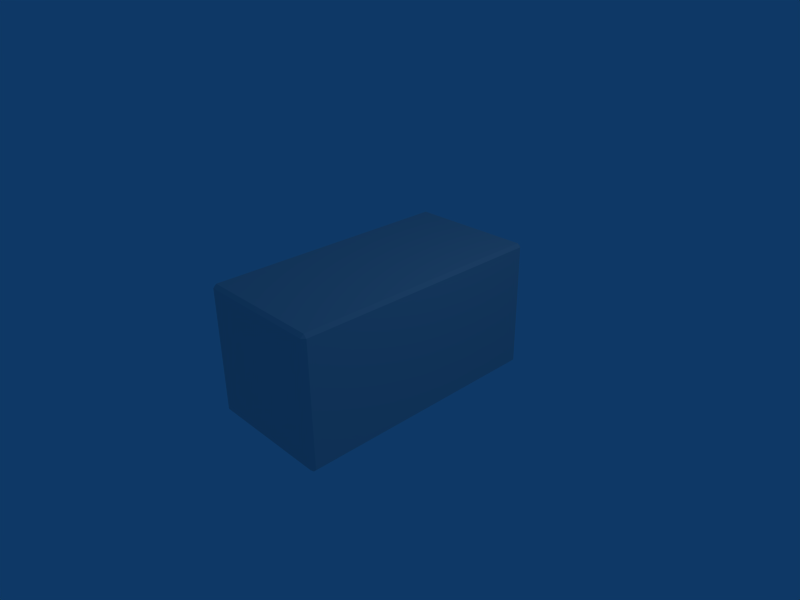 # Source: brick.blend  (saved by Blender 2.49.2; exported with 4.5.12 LTS)
import bpy
from mathutils import Matrix  # noqa: F401  (used for matrix-valued properties, if any)

bpy.ops.wm.read_factory_settings(use_empty=True)
scene = bpy.context.scene
scene.name = 'Scene'

# ---- collections
col_collection_1 = bpy.data.collections.new('Collection 1'); scene.collection.children.link(col_collection_1)

# ---- materials (node trees are filled in below, after node groups)
mat_material = bpy.data.materials.new('Material')
mat_material.alpha_threshold = 0.0
mat_material.roughness = 0.5
mat_material.line_color = (0.0, 0.0, 0.0, 1.0)

# ---- material node trees

# ---- world
world_world = bpy.data.worlds.new('World'); scene.world = world_world
world_world.color = (0.05656, 0.2208, 0.4)
world_world.use_sun_shadow = False
world_world.sun_shadow_jitter_overblur = 0.0
world_world.cycles.sampling_method = 'MANUAL'
world_world.cycles.sample_map_resolution = 256

# ---- cameras
cam_camera = bpy.data.cameras.new('Camera')
cam_camera.passepartout_alpha = 0.2
cam_camera.clip_end = 100.0
cam_camera.lens = 35.0
cam_camera.ortho_scale = 7.314
cam_camera.show_passepartout = False
cam_camera.show_safe_areas = True
cam_camera.dof.focus_distance = 0.0
cam_camera.dof.aperture_fstop = 128.0

# ---- lights
light_spot = bpy.data.lights.new('Spot', 'POINT')
light_spot.transmission_factor = 0.0
light_spot.cutoff_distance = 30.0
light_spot.energy = 100.0
light_spot.shadow_buffer_clip_start = 1.001
light_spot.shadow_soft_size = 1.0
light_spot.shadow_maximum_resolution = 0.006
light_spot.use_absolute_resolution = True
light_spot.cycles.use_multiple_importance_sampling = False

# ---- meshes
me_cube = bpy.data.meshes.new('Cube')
me_cube.from_pydata([(0.95, 2.95, -1.0), (0.95, -0.95, -1.0), (-0.95, -0.95, -1.0), (-0.95, 2.95, -1.0), (0.95, 2.95, 1.0), (-0.95, 2.95, 1.0), (-0.95, -0.95, 1.0), (0.95, -0.95, 1.0), (1.0, 2.95, -0.95), (1.0, 2.95, 0.95), (1.0, -0.95, 0.95), (1.0, -0.95, -0.95), (0.95, -1.0, -0.95), (0.95, -1.0, 0.95), (-0.95, -1.0, 0.95), (-0.95, -1.0, -0.95), (-1.0, -0.95, -0.95), (-1.0, -0.95, 0.95), (-1.0, 2.95, 0.95), (-1.0, 2.95, -0.95), (0.95, 3.0, 0.95), (0.95, 3.0, -0.95), (-0.95, 3.0, -0.95), (-0.95, 3.0, 0.95)], [], [(0, 1, 2, 3), (6, 7, 4, 5), (10, 11, 8, 9), (14, 15, 12, 13), (18, 19, 16, 17), (22, 23, 20, 21), (0, 8, 11, 1), (15, 2, 1, 12), (21, 0, 3, 22), (19, 3, 2, 16), (23, 5, 4, 20), (5, 18, 17, 6), (7, 10, 9, 4), (6, 14, 13, 7), (20, 9, 8, 21), (10, 13, 12, 11), (14, 17, 16, 15), (18, 23, 22, 19), (0, 21, 8), (1, 11, 12), (2, 15, 16), (3, 19, 22), (4, 9, 20), (7, 13, 10), (6, 17, 14), (5, 23, 18)])
me_cube.materials.append(mat_material)
me_cube.use_remesh_preserve_volume = False
me_cube.use_remesh_preserve_attributes = False
me_cube.use_mirror_vertex_groups = False
me_cube.update()

# ---- objects
ob_cube = bpy.data.objects.new('Cube', me_cube)
ob_lamp = bpy.data.objects.new('Lamp', light_spot)
ob_camera = bpy.data.objects.new('Camera', cam_camera)

# ---- transforms, parenting, visibility, modifiers, constraints
ob_cube.location = (0.0, -1.0, 0.0)
ob_cube.lock_rotations_4d = False
ob_cube.empty_display_type = 'ARROWS'
ob_cube.color = (0.0, 0.0, 0.0, 1.0)
ob_cube.lineart.crease_threshold = 0.0
ob_lamp.location = (4.076, 1.005, 5.904)
ob_lamp.rotation_euler = (0.6503, 0.05522, 1.866)
ob_lamp.lock_rotations_4d = False
ob_lamp.empty_display_type = 'ARROWS'
ob_lamp.color = (0.0, 0.0, 0.0, 0.0)
ob_lamp.lineart.crease_threshold = 0.0
ob_camera.location = (7.481, -6.508, 5.344)
ob_camera.rotation_euler = (1.109, 0.01082, 0.8149)
ob_camera.lock_rotations_4d = False
ob_camera.empty_display_type = 'ARROWS'
ob_camera.color = (0.0, 0.0, 0.0, 0.0)
ob_camera.display_type = 'WIRE'
ob_camera.lineart.crease_threshold = 0.0

# ---- collection membership
col_collection_1.objects.link(ob_cube)
col_collection_1.objects.link(ob_lamp)
col_collection_1.objects.link(ob_camera)

# ---- scene / render settings (as saved in the file)
scene.camera = ob_camera
scene.frame_start = 1; scene.frame_end = 250; scene.frame_set(1)
scene.render.engine = 'BLENDER_EEVEE_NEXT'
scene.render.image_settings.file_format = 'JPEG'
scene.render.image_settings.color_mode = 'RGB'
scene.render.image_settings.compression = 90
scene.render.resolution_x = 800
scene.render.resolution_y = 600
scene.render.pixel_aspect_x = 100.0
scene.render.pixel_aspect_y = 100.0
scene.render.fps = 25
scene.render.dither_intensity = 0.0
scene.render.use_compositing = False
scene.render.use_sequencer = False
scene.render.bake_margin = 2
scene.render.bake_bias = 0.0
scene.render.use_stamp_time = False
scene.render.use_stamp_date = False
scene.render.use_stamp_frame = False
scene.render.use_stamp_camera = False
scene.render.use_stamp_scene = False
scene.render.use_stamp_filename = False
scene.render.use_stamp_render_time = False
scene.render.stamp_font_size = 0
scene.cycles.use_denoising = False
scene.cycles.samples = 10
scene.cycles.sampling_pattern = 'TABULATED_SOBOL'
scene.cycles.light_sampling_threshold = 0.0
scene.cycles.use_adaptive_sampling = False
scene.cycles.use_light_tree = False
scene.cycles.blur_glossy = 0.0
scene.cycles.volume_bounces = 1
scene.cycles.pixel_filter_type = 'GAUSSIAN'
scene.cycles.sample_clamp_indirect = 0.0
scene.view_settings.view_transform = 'Raw'
bpy.context.view_layer.update()

